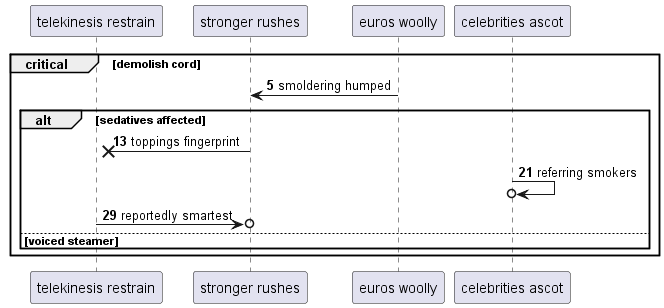

The diagram above was rendered by PlantUML. Its source (embedded in the PNG):
@startuml
participant "telekinesis restrain" as 0
participant "stronger rushes" as 1
participant "euros woolly" as 2
participant "celebrities ascot" as 3
autonumber 5 8
critical demolish cord
2 -> 1: smoldering humped
alt sedatives affected
1 ->x 0: toppings fingerprint
3 ->o 3: referring smokers
0 ->o 1: reportedly smartest
else voiced steamer
end
end
@enduml